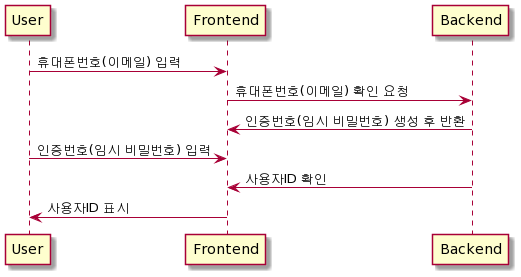

The diagram above was rendered by PlantUML. Its source (embedded in the PNG):
@startuml
User -> Frontend : 휴대폰번호(이메일) 입력
Frontend -> Backend : 휴대폰번호(이메일) 확인 요청
Backend -> Frontend : 인증번호(임시 비밀번호) 생성 후 반환
User -> Frontend : 인증번호(임시 비밀번호) 입력 
Backend -> Frontend : 사용자ID 확인
Frontend -> User : 사용자ID 표시
@enduml